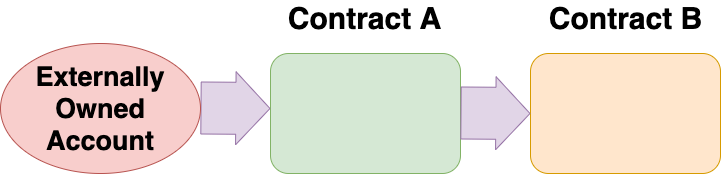

The diagram above was exported from draw.io. Its source (the exported page's mxGraphModel, read from the mxfile embedded in the PNG):
<mxGraphModel dx="946" dy="646" grid="1" gridSize="10" guides="1" tooltips="1" connect="1" arrows="1" fold="1" page="1" pageScale="1" pageWidth="827" pageHeight="1169" math="0" shadow="0">
  <root>
    <mxCell id="0" />
    <mxCell id="1" parent="0" />
    <mxCell id="2" value="" style="rounded=1;whiteSpace=wrap;html=1;fillColor=#ffe6cc;strokeColor=#d79b00;" vertex="1" parent="1">
      <mxGeometry x="580" y="150" width="190" height="120" as="geometry" />
    </mxCell>
    <mxCell id="3" value="" style="rounded=1;whiteSpace=wrap;html=1;fillColor=#d5e8d4;strokeColor=#82b366;" vertex="1" parent="1">
      <mxGeometry x="320" y="150" width="190" height="120" as="geometry" />
    </mxCell>
    <mxCell id="4" value="" style="shape=flexArrow;endArrow=classic;html=1;fillColor=#e1d5e7;strokeColor=#9673a6;width=52;endSize=11.06;" edge="1" parent="1">
      <mxGeometry width="50" height="50" relative="1" as="geometry">
        <mxPoint x="250" y="204.5" as="sourcePoint" />
        <mxPoint x="320" y="205" as="targetPoint" />
      </mxGeometry>
    </mxCell>
    <mxCell id="5" value="&lt;b&gt;&lt;font style=&quot;font-size: 30px&quot;&gt;Contract A&lt;/font&gt;&lt;/b&gt;" style="text;html=1;align=center;verticalAlign=middle;resizable=0;points=[];autosize=1;" vertex="1" parent="1">
      <mxGeometry x="329" y="100" width="170" height="30" as="geometry" />
    </mxCell>
    <mxCell id="6" value="&lt;b&gt;&lt;font style=&quot;font-size: 30px&quot;&gt;Contract B&lt;/font&gt;&lt;/b&gt;" style="text;html=1;align=center;verticalAlign=middle;resizable=0;points=[];autosize=1;" vertex="1" parent="1">
      <mxGeometry x="590" y="100" width="170" height="30" as="geometry" />
    </mxCell>
    <mxCell id="7" value="&lt;b&gt;&lt;font style=&quot;font-size: 27px&quot;&gt;Externally Owned Account&lt;/font&gt;&lt;/b&gt;" style="ellipse;whiteSpace=wrap;html=1;fillColor=#f8cecc;strokeColor=#b85450;" vertex="1" parent="1">
      <mxGeometry x="50" y="140" width="200" height="130" as="geometry" />
    </mxCell>
    <mxCell id="8" value="" style="shape=flexArrow;endArrow=classic;html=1;fillColor=#e1d5e7;strokeColor=#9673a6;width=52;endSize=11.06;" edge="1" parent="1">
      <mxGeometry width="50" height="50" relative="1" as="geometry">
        <mxPoint x="510" y="209.5" as="sourcePoint" />
        <mxPoint x="580" y="210" as="targetPoint" />
      </mxGeometry>
    </mxCell>
  </root>
</mxGraphModel>